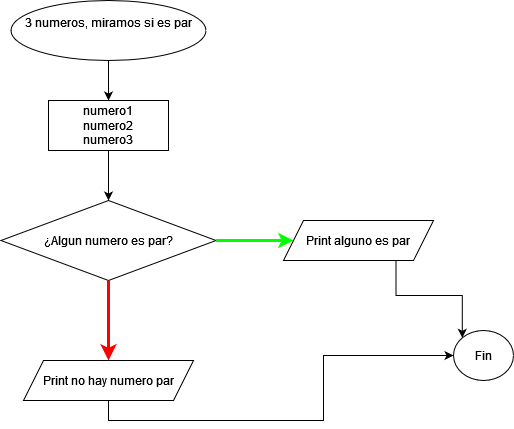

The diagram above was exported from draw.io. Its source (the exported page's mxGraphModel, read from the mxfile embedded in the PNG):
<mxGraphModel dx="880" dy="462" grid="1" gridSize="10" guides="1" tooltips="1" connect="1" arrows="1" fold="1" page="1" pageScale="1" pageWidth="827" pageHeight="1169" math="0" shadow="0">
  <root>
    <mxCell id="WIyWlLk6GJQsqaUBKTNV-0" />
    <mxCell id="WIyWlLk6GJQsqaUBKTNV-1" parent="WIyWlLk6GJQsqaUBKTNV-0" />
    <mxCell id="mO5LjIqXORpfylR8bhwk-15" value="" style="endArrow=classic;html=1;rounded=0;exitX=0.5;exitY=1;exitDx=0;exitDy=0;" edge="1" parent="WIyWlLk6GJQsqaUBKTNV-1" source="mO5LjIqXORpfylR8bhwk-21" target="mO5LjIqXORpfylR8bhwk-22">
      <mxGeometry width="50" height="50" relative="1" as="geometry">
        <mxPoint x="245" y="120" as="sourcePoint" />
        <mxPoint x="245" y="130" as="targetPoint" />
      </mxGeometry>
    </mxCell>
    <mxCell id="mO5LjIqXORpfylR8bhwk-16" value="¿Algun numero es par?" style="rhombus;whiteSpace=wrap;html=1;" vertex="1" parent="WIyWlLk6GJQsqaUBKTNV-1">
      <mxGeometry x="137.5" y="230" width="215" height="80" as="geometry" />
    </mxCell>
    <mxCell id="mO5LjIqXORpfylR8bhwk-17" value="" style="endArrow=classic;html=1;rounded=0;exitX=0.5;exitY=1;exitDx=0;exitDy=0;endSize=7;strokeWidth=3;strokeColor=#ff0000;entryX=0.5;entryY=0;entryDx=0;entryDy=0;" edge="1" parent="WIyWlLk6GJQsqaUBKTNV-1" source="mO5LjIqXORpfylR8bhwk-16" target="mO5LjIqXORpfylR8bhwk-25">
      <mxGeometry width="50" height="50" relative="1" as="geometry">
        <mxPoint x="132.50499999999994" y="430" as="sourcePoint" />
        <mxPoint x="247" y="390" as="targetPoint" />
      </mxGeometry>
    </mxCell>
    <mxCell id="mO5LjIqXORpfylR8bhwk-19" value="" style="endArrow=classic;html=1;rounded=0;exitX=1;exitY=0.5;exitDx=0;exitDy=0;entryX=0;entryY=0.5;entryDx=0;entryDy=0;strokeWidth=3;strokeColor=#00ff00;" edge="1" parent="WIyWlLk6GJQsqaUBKTNV-1" source="mO5LjIqXORpfylR8bhwk-16" target="mO5LjIqXORpfylR8bhwk-24">
      <mxGeometry width="50" height="50" relative="1" as="geometry">
        <mxPoint x="322.5" y="500" as="sourcePoint" />
        <mxPoint x="440" y="270" as="targetPoint" />
        <Array as="points" />
      </mxGeometry>
    </mxCell>
    <mxCell id="mO5LjIqXORpfylR8bhwk-21" value="&#10;3 numeros, miramos si es par&#10;&#10;" style="ellipse;whiteSpace=wrap;html=1;" vertex="1" parent="WIyWlLk6GJQsqaUBKTNV-1">
      <mxGeometry x="147.5" y="30" width="195" height="60" as="geometry" />
    </mxCell>
    <mxCell id="mO5LjIqXORpfylR8bhwk-23" style="edgeStyle=orthogonalEdgeStyle;rounded=0;orthogonalLoop=1;jettySize=auto;html=1;exitX=0.5;exitY=1;exitDx=0;exitDy=0;" edge="1" parent="WIyWlLk6GJQsqaUBKTNV-1" source="mO5LjIqXORpfylR8bhwk-22" target="mO5LjIqXORpfylR8bhwk-16">
      <mxGeometry relative="1" as="geometry" />
    </mxCell>
    <mxCell id="mO5LjIqXORpfylR8bhwk-22" value="&lt;div&gt;numero1&lt;/div&gt;&lt;div&gt;numero2&lt;/div&gt;&lt;div&gt;numero3&lt;br&gt;&lt;/div&gt;" style="rounded=0;whiteSpace=wrap;html=1;" vertex="1" parent="WIyWlLk6GJQsqaUBKTNV-1">
      <mxGeometry x="185" y="130" width="120" height="50" as="geometry" />
    </mxCell>
    <mxCell id="mO5LjIqXORpfylR8bhwk-29" style="edgeStyle=orthogonalEdgeStyle;rounded=0;orthogonalLoop=1;jettySize=auto;html=1;exitX=0.75;exitY=1;exitDx=0;exitDy=0;endArrow=classic;endFill=1;entryX=0;entryY=0;entryDx=0;entryDy=0;" edge="1" parent="WIyWlLk6GJQsqaUBKTNV-1" source="mO5LjIqXORpfylR8bhwk-24" target="mO5LjIqXORpfylR8bhwk-28">
      <mxGeometry relative="1" as="geometry">
        <mxPoint x="540" y="390" as="targetPoint" />
      </mxGeometry>
    </mxCell>
    <mxCell id="mO5LjIqXORpfylR8bhwk-24" value="Print alguno es par" style="shape=parallelogram;perimeter=parallelogramPerimeter;whiteSpace=wrap;html=1;fixedSize=1;" vertex="1" parent="WIyWlLk6GJQsqaUBKTNV-1">
      <mxGeometry x="420" y="250" width="150" height="40" as="geometry" />
    </mxCell>
    <mxCell id="mO5LjIqXORpfylR8bhwk-26" style="edgeStyle=orthogonalEdgeStyle;rounded=0;orthogonalLoop=1;jettySize=auto;html=1;exitX=0.5;exitY=1;exitDx=0;exitDy=0;entryX=0;entryY=0.5;entryDx=0;entryDy=0;" edge="1" parent="WIyWlLk6GJQsqaUBKTNV-1" source="mO5LjIqXORpfylR8bhwk-25" target="mO5LjIqXORpfylR8bhwk-28">
      <mxGeometry relative="1" as="geometry">
        <mxPoint x="590" y="390" as="targetPoint" />
      </mxGeometry>
    </mxCell>
    <mxCell id="mO5LjIqXORpfylR8bhwk-25" value="Print no hay numero par" style="shape=parallelogram;perimeter=parallelogramPerimeter;whiteSpace=wrap;html=1;fixedSize=1;" vertex="1" parent="WIyWlLk6GJQsqaUBKTNV-1">
      <mxGeometry x="160" y="390" width="170" height="40" as="geometry" />
    </mxCell>
    <mxCell id="mO5LjIqXORpfylR8bhwk-28" value="Fin" style="ellipse;whiteSpace=wrap;html=1;" vertex="1" parent="WIyWlLk6GJQsqaUBKTNV-1">
      <mxGeometry x="590" y="360" width="60" height="50" as="geometry" />
    </mxCell>
  </root>
</mxGraphModel>